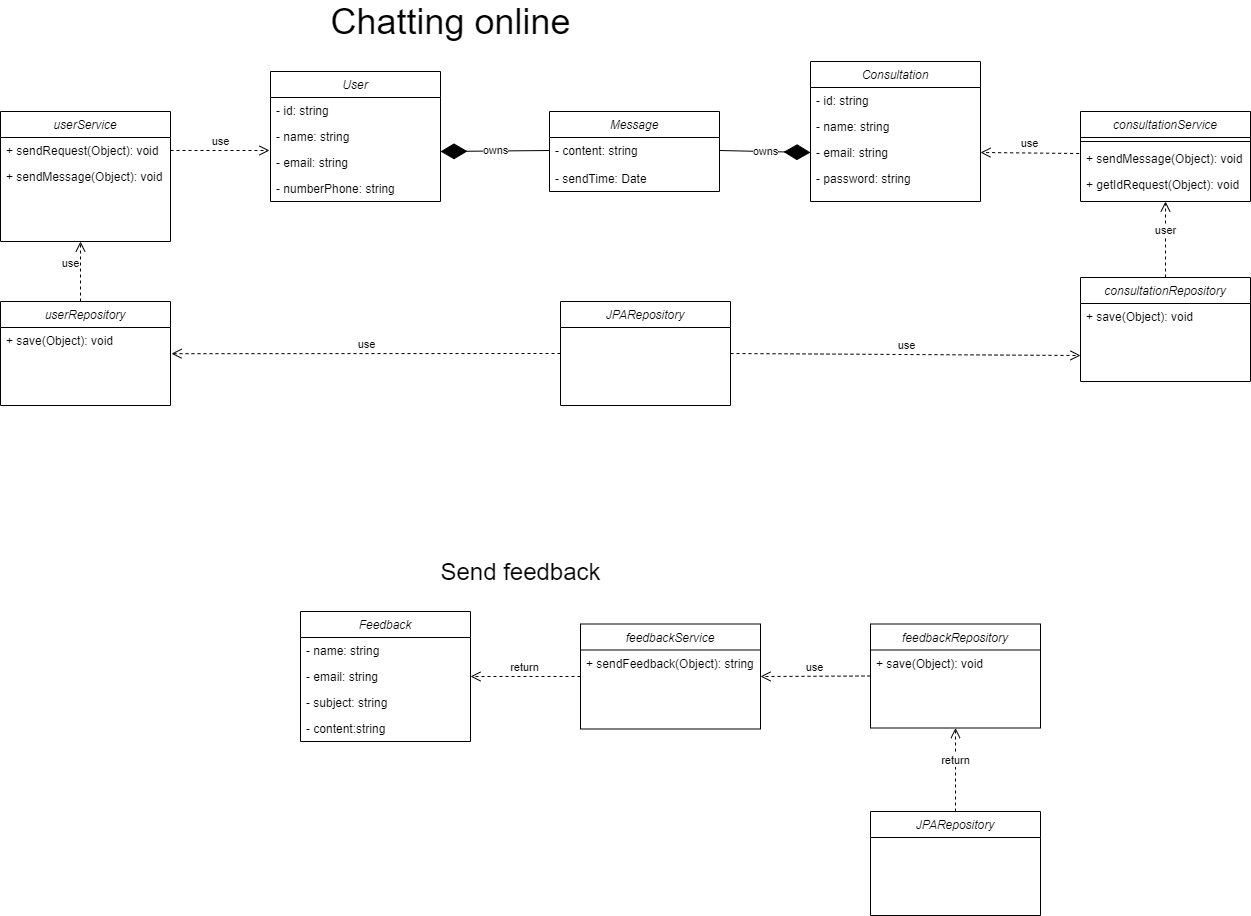

The diagram above was exported from draw.io. Its source (the exported page's mxGraphModel, read from the mxfile embedded in the PNG):
<mxGraphModel dx="2204" dy="1172" grid="1" gridSize="10" guides="1" tooltips="1" connect="1" arrows="1" fold="1" page="1" pageScale="1" pageWidth="2339" pageHeight="3300" math="0" shadow="0">
  <root>
    <mxCell id="WIyWlLk6GJQsqaUBKTNV-0" />
    <mxCell id="WIyWlLk6GJQsqaUBKTNV-1" parent="WIyWlLk6GJQsqaUBKTNV-0" />
    <mxCell id="zkfFHV4jXpPFQw0GAbJ--0" value="User" style="swimlane;fontStyle=2;align=center;verticalAlign=top;childLayout=stackLayout;horizontal=1;startSize=26;horizontalStack=0;resizeParent=1;resizeLast=0;collapsible=1;marginBottom=0;rounded=0;shadow=0;strokeWidth=1;" parent="WIyWlLk6GJQsqaUBKTNV-1" vertex="1">
      <mxGeometry x="370" y="90" width="170" height="130" as="geometry">
        <mxRectangle x="220" y="40" width="160" height="26" as="alternateBounds" />
      </mxGeometry>
    </mxCell>
    <mxCell id="Q2qYsESqRxMdIKR_0pM3-33" value="- id: string" style="text;align=left;verticalAlign=top;spacingLeft=4;spacingRight=4;overflow=hidden;rotatable=0;points=[[0,0.5],[1,0.5]];portConstraint=eastwest;rounded=0;shadow=0;html=0;" parent="zkfFHV4jXpPFQw0GAbJ--0" vertex="1">
      <mxGeometry y="26" width="170" height="26" as="geometry" />
    </mxCell>
    <mxCell id="zkfFHV4jXpPFQw0GAbJ--2" value="- name: string&#10;" style="text;align=left;verticalAlign=top;spacingLeft=4;spacingRight=4;overflow=hidden;rotatable=0;points=[[0,0.5],[1,0.5]];portConstraint=eastwest;rounded=0;shadow=0;html=0;" parent="zkfFHV4jXpPFQw0GAbJ--0" vertex="1">
      <mxGeometry y="52" width="170" height="26" as="geometry" />
    </mxCell>
    <mxCell id="zkfFHV4jXpPFQw0GAbJ--1" value="- email: string&#10;" style="text;align=left;verticalAlign=top;spacingLeft=4;spacingRight=4;overflow=hidden;rotatable=0;points=[[0,0.5],[1,0.5]];portConstraint=eastwest;" parent="zkfFHV4jXpPFQw0GAbJ--0" vertex="1">
      <mxGeometry y="78" width="170" height="26" as="geometry" />
    </mxCell>
    <mxCell id="p_ir0JY9AZmr_78bZN7V-8" value="- numberPhone: string&#10;" style="text;align=left;verticalAlign=top;spacingLeft=4;spacingRight=4;overflow=hidden;rotatable=0;points=[[0,0.5],[1,0.5]];portConstraint=eastwest;rounded=0;shadow=0;html=0;" parent="zkfFHV4jXpPFQw0GAbJ--0" vertex="1">
      <mxGeometry y="104" width="170" height="26" as="geometry" />
    </mxCell>
    <mxCell id="Q2qYsESqRxMdIKR_0pM3-1" value="Consultation" style="swimlane;fontStyle=2;align=center;verticalAlign=top;childLayout=stackLayout;horizontal=1;startSize=26;horizontalStack=0;resizeParent=1;resizeLast=0;collapsible=1;marginBottom=0;rounded=0;shadow=0;strokeWidth=1;" parent="WIyWlLk6GJQsqaUBKTNV-1" vertex="1">
      <mxGeometry x="910" y="80" width="170" height="140" as="geometry">
        <mxRectangle x="220" y="40" width="160" height="26" as="alternateBounds" />
      </mxGeometry>
    </mxCell>
    <mxCell id="Q2qYsESqRxMdIKR_0pM3-7" value="- id: string" style="text;align=left;verticalAlign=top;spacingLeft=4;spacingRight=4;overflow=hidden;rotatable=0;points=[[0,0.5],[1,0.5]];portConstraint=eastwest;rounded=0;shadow=0;html=0;" parent="Q2qYsESqRxMdIKR_0pM3-1" vertex="1">
      <mxGeometry y="26" width="170" height="26" as="geometry" />
    </mxCell>
    <mxCell id="Q2qYsESqRxMdIKR_0pM3-2" value="- name: string&#10;" style="text;align=left;verticalAlign=top;spacingLeft=4;spacingRight=4;overflow=hidden;rotatable=0;points=[[0,0.5],[1,0.5]];portConstraint=eastwest;rounded=0;shadow=0;html=0;" parent="Q2qYsESqRxMdIKR_0pM3-1" vertex="1">
      <mxGeometry y="52" width="170" height="26" as="geometry" />
    </mxCell>
    <mxCell id="Q2qYsESqRxMdIKR_0pM3-3" value="- email: string&#10;" style="text;align=left;verticalAlign=top;spacingLeft=4;spacingRight=4;overflow=hidden;rotatable=0;points=[[0,0.5],[1,0.5]];portConstraint=eastwest;" parent="Q2qYsESqRxMdIKR_0pM3-1" vertex="1">
      <mxGeometry y="78" width="170" height="26" as="geometry" />
    </mxCell>
    <mxCell id="Q2qYsESqRxMdIKR_0pM3-4" value="- password: string" style="text;align=left;verticalAlign=top;spacingLeft=4;spacingRight=4;overflow=hidden;rotatable=0;points=[[0,0.5],[1,0.5]];portConstraint=eastwest;rounded=0;shadow=0;html=0;" parent="Q2qYsESqRxMdIKR_0pM3-1" vertex="1">
      <mxGeometry y="104" width="170" height="26" as="geometry" />
    </mxCell>
    <mxCell id="Q2qYsESqRxMdIKR_0pM3-10" value="Message" style="swimlane;fontStyle=2;align=center;verticalAlign=top;childLayout=stackLayout;horizontal=1;startSize=26;horizontalStack=0;resizeParent=1;resizeLast=0;collapsible=1;marginBottom=0;rounded=0;shadow=0;strokeWidth=1;" parent="WIyWlLk6GJQsqaUBKTNV-1" vertex="1">
      <mxGeometry x="649" y="130" width="170" height="80" as="geometry">
        <mxRectangle x="220" y="40" width="160" height="26" as="alternateBounds" />
      </mxGeometry>
    </mxCell>
    <mxCell id="Q2qYsESqRxMdIKR_0pM3-11" value="- content: string" style="text;align=left;verticalAlign=top;spacingLeft=4;spacingRight=4;overflow=hidden;rotatable=0;points=[[0,0.5],[1,0.5]];portConstraint=eastwest;rounded=0;shadow=0;html=0;" parent="Q2qYsESqRxMdIKR_0pM3-10" vertex="1">
      <mxGeometry y="26" width="170" height="26" as="geometry" />
    </mxCell>
    <mxCell id="Q2qYsESqRxMdIKR_0pM3-23" value="owns" style="endArrow=diamondThin;endFill=1;endSize=24;html=1;exitX=0;exitY=0.5;exitDx=0;exitDy=0;" parent="WIyWlLk6GJQsqaUBKTNV-1" source="Q2qYsESqRxMdIKR_0pM3-11" edge="1">
      <mxGeometry width="160" relative="1" as="geometry">
        <mxPoint x="520" y="130" as="sourcePoint" />
        <mxPoint x="540" y="170" as="targetPoint" />
      </mxGeometry>
    </mxCell>
    <mxCell id="Q2qYsESqRxMdIKR_0pM3-12" value="- sendTime: Date" style="text;align=left;verticalAlign=top;spacingLeft=4;spacingRight=4;overflow=hidden;rotatable=0;points=[[0,0.5],[1,0.5]];portConstraint=eastwest;" parent="WIyWlLk6GJQsqaUBKTNV-1" vertex="1">
      <mxGeometry x="649" y="184" width="170" height="26" as="geometry" />
    </mxCell>
    <mxCell id="Q2qYsESqRxMdIKR_0pM3-24" value="owns" style="endArrow=diamondThin;endFill=1;endSize=24;html=1;exitX=1;exitY=0.5;exitDx=0;exitDy=0;" parent="WIyWlLk6GJQsqaUBKTNV-1" source="Q2qYsESqRxMdIKR_0pM3-11" edge="1">
      <mxGeometry width="160" relative="1" as="geometry">
        <mxPoint x="659" y="179" as="sourcePoint" />
        <mxPoint x="910" y="171" as="targetPoint" />
      </mxGeometry>
    </mxCell>
    <mxCell id="DaKKnlJXYTr3EeFnyFqr-0" value="userService" style="swimlane;fontStyle=2;align=center;verticalAlign=top;childLayout=stackLayout;horizontal=1;startSize=26;horizontalStack=0;resizeParent=1;resizeLast=0;collapsible=1;marginBottom=0;rounded=0;shadow=0;strokeWidth=1;" parent="WIyWlLk6GJQsqaUBKTNV-1" vertex="1">
      <mxGeometry x="100" y="130" width="170" height="130" as="geometry">
        <mxRectangle x="220" y="40" width="160" height="26" as="alternateBounds" />
      </mxGeometry>
    </mxCell>
    <mxCell id="DaKKnlJXYTr3EeFnyFqr-6" value="+ sendRequest(Object): void" style="text;align=left;verticalAlign=top;spacingLeft=4;spacingRight=4;overflow=hidden;rotatable=0;points=[[0,0.5],[1,0.5]];portConstraint=eastwest;" parent="DaKKnlJXYTr3EeFnyFqr-0" vertex="1">
      <mxGeometry y="26" width="170" height="26" as="geometry" />
    </mxCell>
    <mxCell id="DaKKnlJXYTr3EeFnyFqr-7" value="+ sendMessage(Object): void" style="text;align=left;verticalAlign=top;spacingLeft=4;spacingRight=4;overflow=hidden;rotatable=0;points=[[0,0.5],[1,0.5]];portConstraint=eastwest;" parent="DaKKnlJXYTr3EeFnyFqr-0" vertex="1">
      <mxGeometry y="52" width="170" height="26" as="geometry" />
    </mxCell>
    <mxCell id="DaKKnlJXYTr3EeFnyFqr-8" value="use" style="html=1;verticalAlign=bottom;endArrow=open;dashed=1;endSize=8;exitX=1;exitY=0.5;exitDx=0;exitDy=0;entryX=-0.006;entryY=1.038;entryDx=0;entryDy=0;entryPerimeter=0;" parent="WIyWlLk6GJQsqaUBKTNV-1" source="DaKKnlJXYTr3EeFnyFqr-6" target="zkfFHV4jXpPFQw0GAbJ--2" edge="1">
      <mxGeometry relative="1" as="geometry">
        <mxPoint x="600" y="200" as="sourcePoint" />
        <mxPoint x="520" y="200" as="targetPoint" />
      </mxGeometry>
    </mxCell>
    <mxCell id="DaKKnlJXYTr3EeFnyFqr-9" value="consultationService" style="swimlane;fontStyle=2;align=center;verticalAlign=top;childLayout=stackLayout;horizontal=1;startSize=26;horizontalStack=0;resizeParent=1;resizeLast=0;collapsible=1;marginBottom=0;rounded=0;shadow=0;strokeWidth=1;" parent="WIyWlLk6GJQsqaUBKTNV-1" vertex="1">
      <mxGeometry x="1180" y="130" width="170" height="90" as="geometry">
        <mxRectangle x="220" y="40" width="160" height="26" as="alternateBounds" />
      </mxGeometry>
    </mxCell>
    <mxCell id="DaKKnlJXYTr3EeFnyFqr-14" value="" style="line;html=1;strokeWidth=1;align=left;verticalAlign=middle;spacingTop=-1;spacingLeft=3;spacingRight=3;rotatable=0;labelPosition=right;points=[];portConstraint=eastwest;" parent="DaKKnlJXYTr3EeFnyFqr-9" vertex="1">
      <mxGeometry y="26" width="170" height="8" as="geometry" />
    </mxCell>
    <mxCell id="DaKKnlJXYTr3EeFnyFqr-15" value="+ sendMessage(Object): void" style="text;align=left;verticalAlign=top;spacingLeft=4;spacingRight=4;overflow=hidden;rotatable=0;points=[[0,0.5],[1,0.5]];portConstraint=eastwest;" parent="DaKKnlJXYTr3EeFnyFqr-9" vertex="1">
      <mxGeometry y="34" width="170" height="26" as="geometry" />
    </mxCell>
    <mxCell id="DaKKnlJXYTr3EeFnyFqr-16" value="+ getIdRequest(Object): void" style="text;align=left;verticalAlign=top;spacingLeft=4;spacingRight=4;overflow=hidden;rotatable=0;points=[[0,0.5],[1,0.5]];portConstraint=eastwest;" parent="DaKKnlJXYTr3EeFnyFqr-9" vertex="1">
      <mxGeometry y="60" width="170" height="26" as="geometry" />
    </mxCell>
    <mxCell id="DaKKnlJXYTr3EeFnyFqr-17" value="use" style="html=1;verticalAlign=bottom;endArrow=open;dashed=1;endSize=8;exitX=-0.008;exitY=0.308;exitDx=0;exitDy=0;exitPerimeter=0;entryX=1;entryY=0.5;entryDx=0;entryDy=0;" parent="WIyWlLk6GJQsqaUBKTNV-1" source="DaKKnlJXYTr3EeFnyFqr-15" target="Q2qYsESqRxMdIKR_0pM3-3" edge="1">
      <mxGeometry relative="1" as="geometry">
        <mxPoint x="1120" y="300" as="sourcePoint" />
        <mxPoint x="1040" y="300" as="targetPoint" />
      </mxGeometry>
    </mxCell>
    <mxCell id="gW4Rga8akKv7CZzRi8Du-0" value="Feedback" style="swimlane;fontStyle=2;align=center;verticalAlign=top;childLayout=stackLayout;horizontal=1;startSize=26;horizontalStack=0;resizeParent=1;resizeLast=0;collapsible=1;marginBottom=0;rounded=0;shadow=0;strokeWidth=1;" vertex="1" parent="WIyWlLk6GJQsqaUBKTNV-1">
      <mxGeometry x="400" y="630" width="170" height="130" as="geometry">
        <mxRectangle x="220" y="40" width="160" height="26" as="alternateBounds" />
      </mxGeometry>
    </mxCell>
    <mxCell id="gW4Rga8akKv7CZzRi8Du-2" value="- name: string&#10;" style="text;align=left;verticalAlign=top;spacingLeft=4;spacingRight=4;overflow=hidden;rotatable=0;points=[[0,0.5],[1,0.5]];portConstraint=eastwest;rounded=0;shadow=0;html=0;" vertex="1" parent="gW4Rga8akKv7CZzRi8Du-0">
      <mxGeometry y="26" width="170" height="26" as="geometry" />
    </mxCell>
    <mxCell id="gW4Rga8akKv7CZzRi8Du-3" value="- email: string&#10;" style="text;align=left;verticalAlign=top;spacingLeft=4;spacingRight=4;overflow=hidden;rotatable=0;points=[[0,0.5],[1,0.5]];portConstraint=eastwest;" vertex="1" parent="gW4Rga8akKv7CZzRi8Du-0">
      <mxGeometry y="52" width="170" height="26" as="geometry" />
    </mxCell>
    <mxCell id="gW4Rga8akKv7CZzRi8Du-4" value="- subject: string" style="text;align=left;verticalAlign=top;spacingLeft=4;spacingRight=4;overflow=hidden;rotatable=0;points=[[0,0.5],[1,0.5]];portConstraint=eastwest;rounded=0;shadow=0;html=0;" vertex="1" parent="gW4Rga8akKv7CZzRi8Du-0">
      <mxGeometry y="78" width="170" height="26" as="geometry" />
    </mxCell>
    <mxCell id="gW4Rga8akKv7CZzRi8Du-15" value="- content:string" style="text;align=left;verticalAlign=top;spacingLeft=4;spacingRight=4;overflow=hidden;rotatable=0;points=[[0,0.5],[1,0.5]];portConstraint=eastwest;rounded=0;shadow=0;html=0;" vertex="1" parent="gW4Rga8akKv7CZzRi8Du-0">
      <mxGeometry y="104" width="170" height="26" as="geometry" />
    </mxCell>
    <mxCell id="gW4Rga8akKv7CZzRi8Du-28" value="feedbackService" style="swimlane;fontStyle=2;align=center;verticalAlign=top;childLayout=stackLayout;horizontal=1;startSize=26;horizontalStack=0;resizeParent=1;resizeLast=0;collapsible=1;marginBottom=0;rounded=0;shadow=0;strokeWidth=1;" vertex="1" parent="WIyWlLk6GJQsqaUBKTNV-1">
      <mxGeometry x="680" y="642.5" width="180" height="105" as="geometry">
        <mxRectangle x="220" y="40" width="160" height="26" as="alternateBounds" />
      </mxGeometry>
    </mxCell>
    <mxCell id="gW4Rga8akKv7CZzRi8Du-30" value="+ sendFeedback(Object): string" style="text;align=left;verticalAlign=top;spacingLeft=4;spacingRight=4;overflow=hidden;rotatable=0;points=[[0,0.5],[1,0.5]];portConstraint=eastwest;" vertex="1" parent="gW4Rga8akKv7CZzRi8Du-28">
      <mxGeometry y="26" width="180" height="26" as="geometry" />
    </mxCell>
    <mxCell id="gW4Rga8akKv7CZzRi8Du-32" value="return" style="html=1;verticalAlign=bottom;endArrow=open;dashed=1;endSize=8;exitX=0;exitY=0.5;exitDx=0;exitDy=0;entryX=1;entryY=0.5;entryDx=0;entryDy=0;" edge="1" parent="WIyWlLk6GJQsqaUBKTNV-1" source="gW4Rga8akKv7CZzRi8Du-28" target="gW4Rga8akKv7CZzRi8Du-3">
      <mxGeometry relative="1" as="geometry">
        <mxPoint x="640" y="560" as="sourcePoint" />
        <mxPoint x="560" y="560" as="targetPoint" />
      </mxGeometry>
    </mxCell>
    <mxCell id="gW4Rga8akKv7CZzRi8Du-34" value="&lt;font style=&quot;font-size: 24px&quot;&gt;Send feedback&lt;/font&gt;" style="text;html=1;align=center;verticalAlign=middle;resizable=0;points=[];autosize=1;" vertex="1" parent="WIyWlLk6GJQsqaUBKTNV-1">
      <mxGeometry x="530" y="580" width="180" height="20" as="geometry" />
    </mxCell>
    <mxCell id="gW4Rga8akKv7CZzRi8Du-35" value="&lt;font style=&quot;font-size: 36px&quot;&gt;Chatting online&lt;/font&gt;" style="text;html=1;align=center;verticalAlign=middle;resizable=0;points=[];autosize=1;" vertex="1" parent="WIyWlLk6GJQsqaUBKTNV-1">
      <mxGeometry x="420" y="25" width="260" height="30" as="geometry" />
    </mxCell>
    <mxCell id="gW4Rga8akKv7CZzRi8Du-36" value="feedbackRepository" style="swimlane;fontStyle=2;align=center;verticalAlign=top;childLayout=stackLayout;horizontal=1;startSize=26;horizontalStack=0;resizeParent=1;resizeLast=0;collapsible=1;marginBottom=0;rounded=0;shadow=0;strokeWidth=1;" vertex="1" parent="WIyWlLk6GJQsqaUBKTNV-1">
      <mxGeometry x="970" y="642.5" width="170" height="104" as="geometry">
        <mxRectangle x="220" y="40" width="160" height="26" as="alternateBounds" />
      </mxGeometry>
    </mxCell>
    <mxCell id="gW4Rga8akKv7CZzRi8Du-39" value="+ save(Object): void" style="text;align=left;verticalAlign=top;spacingLeft=4;spacingRight=4;overflow=hidden;rotatable=0;points=[[0,0.5],[1,0.5]];portConstraint=eastwest;" vertex="1" parent="gW4Rga8akKv7CZzRi8Du-36">
      <mxGeometry y="26" width="170" height="26" as="geometry" />
    </mxCell>
    <mxCell id="gW4Rga8akKv7CZzRi8Du-40" value="use" style="html=1;verticalAlign=bottom;endArrow=open;dashed=1;endSize=8;exitX=0;exitY=0.5;exitDx=0;exitDy=0;entryX=1;entryY=0.5;entryDx=0;entryDy=0;" edge="1" parent="WIyWlLk6GJQsqaUBKTNV-1" source="gW4Rga8akKv7CZzRi8Du-36" target="gW4Rga8akKv7CZzRi8Du-28">
      <mxGeometry relative="1" as="geometry">
        <mxPoint x="960" y="520" as="sourcePoint" />
        <mxPoint x="880" y="520" as="targetPoint" />
      </mxGeometry>
    </mxCell>
    <mxCell id="gW4Rga8akKv7CZzRi8Du-41" value="consultationRepository" style="swimlane;fontStyle=2;align=center;verticalAlign=top;childLayout=stackLayout;horizontal=1;startSize=26;horizontalStack=0;resizeParent=1;resizeLast=0;collapsible=1;marginBottom=0;rounded=0;shadow=0;strokeWidth=1;" vertex="1" parent="WIyWlLk6GJQsqaUBKTNV-1">
      <mxGeometry x="1180" y="296" width="170" height="104" as="geometry">
        <mxRectangle x="220" y="40" width="160" height="26" as="alternateBounds" />
      </mxGeometry>
    </mxCell>
    <mxCell id="gW4Rga8akKv7CZzRi8Du-42" value="+ save(Object): void" style="text;align=left;verticalAlign=top;spacingLeft=4;spacingRight=4;overflow=hidden;rotatable=0;points=[[0,0.5],[1,0.5]];portConstraint=eastwest;" vertex="1" parent="gW4Rga8akKv7CZzRi8Du-41">
      <mxGeometry y="26" width="170" height="26" as="geometry" />
    </mxCell>
    <mxCell id="gW4Rga8akKv7CZzRi8Du-43" value="userRepository" style="swimlane;fontStyle=2;align=center;verticalAlign=top;childLayout=stackLayout;horizontal=1;startSize=26;horizontalStack=0;resizeParent=1;resizeLast=0;collapsible=1;marginBottom=0;rounded=0;shadow=0;strokeWidth=1;" vertex="1" parent="WIyWlLk6GJQsqaUBKTNV-1">
      <mxGeometry x="100" y="320" width="170" height="104" as="geometry">
        <mxRectangle x="220" y="40" width="160" height="26" as="alternateBounds" />
      </mxGeometry>
    </mxCell>
    <mxCell id="gW4Rga8akKv7CZzRi8Du-47" value="+ save(Object): void" style="text;align=left;verticalAlign=top;spacingLeft=4;spacingRight=4;overflow=hidden;rotatable=0;points=[[0,0.5],[1,0.5]];portConstraint=eastwest;" vertex="1" parent="gW4Rga8akKv7CZzRi8Du-43">
      <mxGeometry y="26" width="170" height="26" as="geometry" />
    </mxCell>
    <mxCell id="gW4Rga8akKv7CZzRi8Du-48" value="JPARepository" style="swimlane;fontStyle=2;align=center;verticalAlign=top;childLayout=stackLayout;horizontal=1;startSize=26;horizontalStack=0;resizeParent=1;resizeLast=0;collapsible=1;marginBottom=0;rounded=0;shadow=0;strokeWidth=1;" vertex="1" parent="WIyWlLk6GJQsqaUBKTNV-1">
      <mxGeometry x="660" y="320" width="170" height="104" as="geometry">
        <mxRectangle x="220" y="40" width="160" height="26" as="alternateBounds" />
      </mxGeometry>
    </mxCell>
    <mxCell id="gW4Rga8akKv7CZzRi8Du-50" value="use" style="html=1;verticalAlign=bottom;endArrow=open;dashed=1;endSize=8;exitX=0;exitY=0.5;exitDx=0;exitDy=0;entryX=1.006;entryY=1.007;entryDx=0;entryDy=0;entryPerimeter=0;" edge="1" parent="WIyWlLk6GJQsqaUBKTNV-1" source="gW4Rga8akKv7CZzRi8Du-48" target="gW4Rga8akKv7CZzRi8Du-47">
      <mxGeometry relative="1" as="geometry">
        <mxPoint x="640.5882352941177" y="380" as="sourcePoint" />
        <mxPoint x="810" y="410" as="targetPoint" />
      </mxGeometry>
    </mxCell>
    <mxCell id="gW4Rga8akKv7CZzRi8Du-52" value="use" style="html=1;verticalAlign=bottom;endArrow=open;dashed=1;endSize=8;exitX=1;exitY=0.5;exitDx=0;exitDy=0;entryX=0;entryY=0.75;entryDx=0;entryDy=0;" edge="1" parent="WIyWlLk6GJQsqaUBKTNV-1" source="gW4Rga8akKv7CZzRi8Du-48" target="gW4Rga8akKv7CZzRi8Du-41">
      <mxGeometry relative="1" as="geometry">
        <mxPoint x="820" y="410" as="sourcePoint" />
        <mxPoint x="740" y="410" as="targetPoint" />
      </mxGeometry>
    </mxCell>
    <mxCell id="gW4Rga8akKv7CZzRi8Du-53" value="user" style="html=1;verticalAlign=bottom;endArrow=open;dashed=1;endSize=8;exitX=0.5;exitY=0;exitDx=0;exitDy=0;entryX=0.5;entryY=1;entryDx=0;entryDy=0;" edge="1" parent="WIyWlLk6GJQsqaUBKTNV-1" source="gW4Rga8akKv7CZzRi8Du-41" target="DaKKnlJXYTr3EeFnyFqr-9">
      <mxGeometry relative="1" as="geometry">
        <mxPoint x="820" y="410" as="sourcePoint" />
        <mxPoint x="740" y="410" as="targetPoint" />
      </mxGeometry>
    </mxCell>
    <mxCell id="gW4Rga8akKv7CZzRi8Du-54" value="use" style="html=1;verticalAlign=bottom;endArrow=open;dashed=1;endSize=8;entryX=0.5;entryY=1;entryDx=0;entryDy=0;" edge="1" parent="WIyWlLk6GJQsqaUBKTNV-1">
      <mxGeometry y="10" relative="1" as="geometry">
        <mxPoint x="180" y="320" as="sourcePoint" />
        <mxPoint x="180" y="260" as="targetPoint" />
        <mxPoint y="1" as="offset" />
      </mxGeometry>
    </mxCell>
    <mxCell id="gW4Rga8akKv7CZzRi8Du-55" value="JPARepository" style="swimlane;fontStyle=2;align=center;verticalAlign=top;childLayout=stackLayout;horizontal=1;startSize=26;horizontalStack=0;resizeParent=1;resizeLast=0;collapsible=1;marginBottom=0;rounded=0;shadow=0;strokeWidth=1;" vertex="1" parent="WIyWlLk6GJQsqaUBKTNV-1">
      <mxGeometry x="970" y="830" width="170" height="104" as="geometry">
        <mxRectangle x="220" y="40" width="160" height="26" as="alternateBounds" />
      </mxGeometry>
    </mxCell>
    <mxCell id="gW4Rga8akKv7CZzRi8Du-56" value="return" style="html=1;verticalAlign=bottom;endArrow=open;dashed=1;endSize=8;exitX=0.5;exitY=0;exitDx=0;exitDy=0;entryX=0.5;entryY=1;entryDx=0;entryDy=0;" edge="1" parent="WIyWlLk6GJQsqaUBKTNV-1" source="gW4Rga8akKv7CZzRi8Du-55" target="gW4Rga8akKv7CZzRi8Du-36">
      <mxGeometry relative="1" as="geometry">
        <mxPoint x="680" y="670" as="sourcePoint" />
        <mxPoint x="600" y="670" as="targetPoint" />
      </mxGeometry>
    </mxCell>
  </root>
</mxGraphModel>